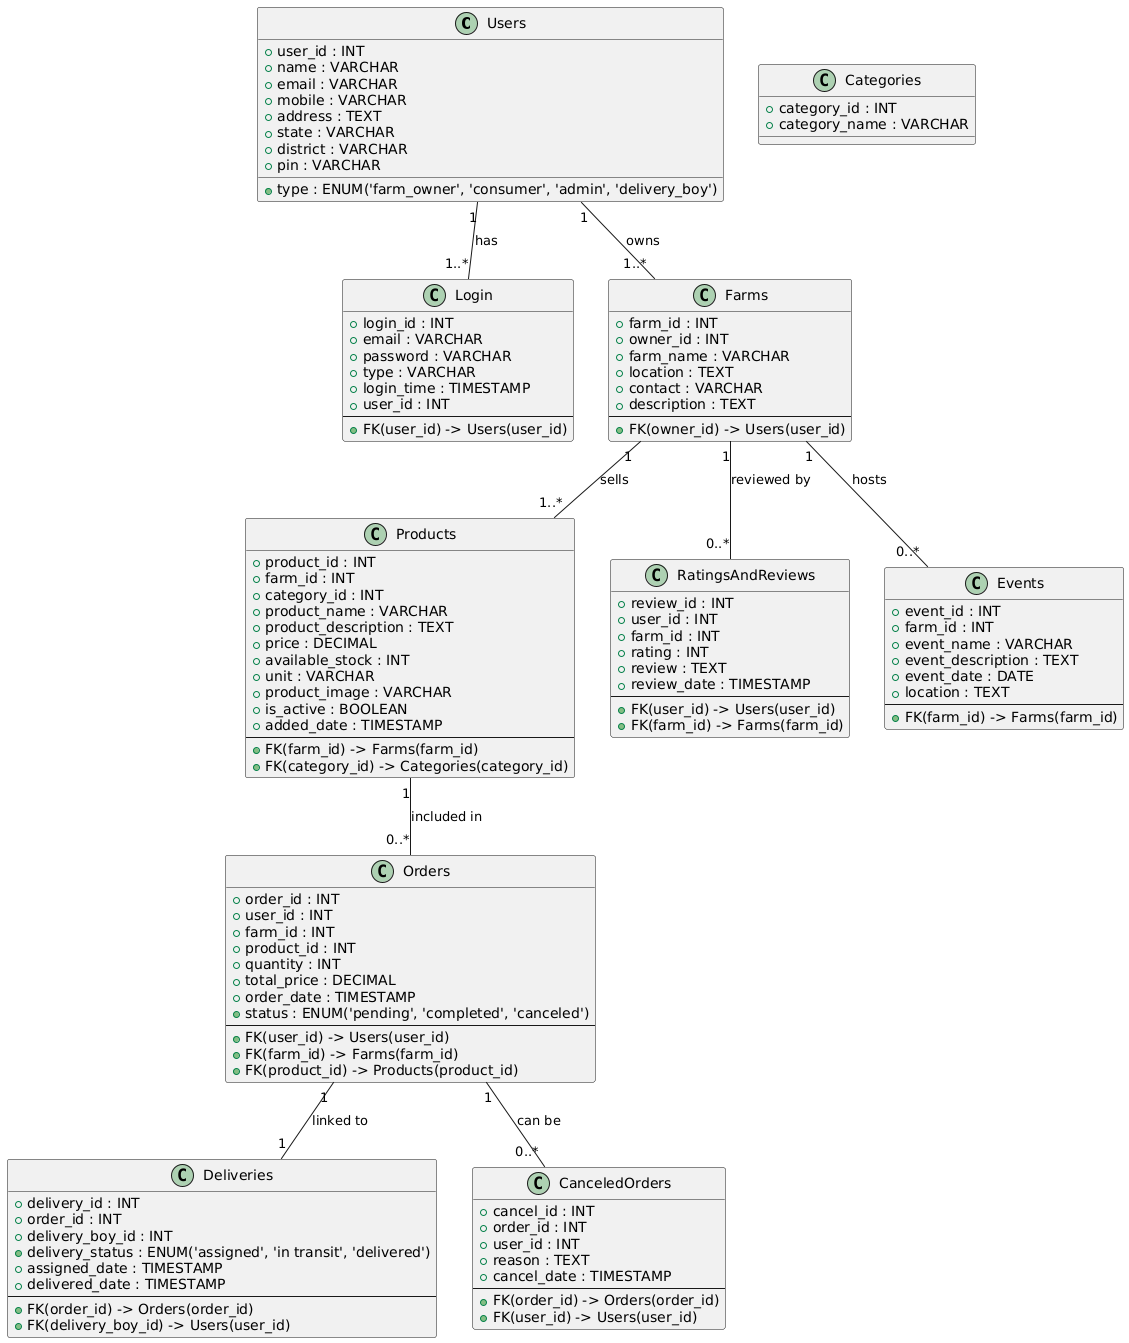

The diagram above was rendered by PlantUML. Its source (embedded in the PNG):
@startuml
class Users {
    + user_id : INT
    + name : VARCHAR
    + email : VARCHAR
    + mobile : VARCHAR
    + address : TEXT
    + state : VARCHAR
    + district : VARCHAR
    + pin : VARCHAR
    + type : ENUM('farm_owner', 'consumer', 'admin', 'delivery_boy')
}

class Login {
    + login_id : INT
    + email : VARCHAR
    + password : VARCHAR
    + type : VARCHAR
    + login_time : TIMESTAMP
    + user_id : INT
    --
    + FK(user_id) -> Users(user_id)
}

class Farms {
    + farm_id : INT
    + owner_id : INT
    + farm_name : VARCHAR
    + location : TEXT
    + contact : VARCHAR
    + description : TEXT
    --
    + FK(owner_id) -> Users(user_id)
}

class Products {
    + product_id : INT
    + farm_id : INT
    + category_id : INT
    + product_name : VARCHAR
    + product_description : TEXT
    + price : DECIMAL
    + available_stock : INT
    + unit : VARCHAR
    + product_image : VARCHAR
    + is_active : BOOLEAN
    + added_date : TIMESTAMP
    --
    + FK(farm_id) -> Farms(farm_id)
    + FK(category_id) -> Categories(category_id)
}

class Categories {
    + category_id : INT
    + category_name : VARCHAR
}

class Orders {
    + order_id : INT
    + user_id : INT
    + farm_id : INT
    + product_id : INT
    + quantity : INT
    + total_price : DECIMAL
    + order_date : TIMESTAMP
    + status : ENUM('pending', 'completed', 'canceled')
    --
    + FK(user_id) -> Users(user_id)
    + FK(farm_id) -> Farms(farm_id)
    + FK(product_id) -> Products(product_id)
}

class RatingsAndReviews {
    + review_id : INT
    + user_id : INT
    + farm_id : INT
    + rating : INT
    + review : TEXT
    + review_date : TIMESTAMP
    --
    + FK(user_id) -> Users(user_id)
    + FK(farm_id) -> Farms(farm_id)
}

class Events {
    + event_id : INT
    + farm_id : INT
    + event_name : VARCHAR
    + event_description : TEXT
    + event_date : DATE
    + location : TEXT
    --
    + FK(farm_id) -> Farms(farm_id)
}

class Deliveries {
    + delivery_id : INT
    + order_id : INT
    + delivery_boy_id : INT
    + delivery_status : ENUM('assigned', 'in transit', 'delivered')
    + assigned_date : TIMESTAMP
    + delivered_date : TIMESTAMP
    --
    + FK(order_id) -> Orders(order_id)
    + FK(delivery_boy_id) -> Users(user_id)
}

class CanceledOrders {
    + cancel_id : INT
    + order_id : INT
    + user_id : INT
    + reason : TEXT
    + cancel_date : TIMESTAMP
    --
    + FK(order_id) -> Orders(order_id)
    + FK(user_id) -> Users(user_id)
}

Users "1" -- "1..*" Login : "has"
Users "1" -- "1..*" Farms : "owns"
Farms "1" -- "1..*" Products : "sells"
Products "1" -- "0..*" Orders : "included in"
Orders "1" -- "1" Deliveries : "linked to"
Orders "1" -- "0..*" CanceledOrders : "can be"
Farms "1" -- "0..*" RatingsAndReviews : "reviewed by"
Farms "1" -- "0..*" Events : "hosts"
@enduml